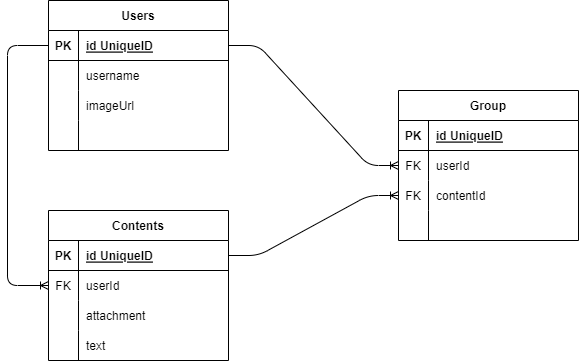

The diagram above was exported from draw.io. Its source (the exported page's mxGraphModel, read from the mxfile embedded in the PNG):
<mxGraphModel dx="1146" dy="496" grid="0" gridSize="10" guides="1" tooltips="1" connect="1" arrows="1" fold="1" page="1" pageScale="1" pageWidth="850" pageHeight="1100" math="0" shadow="0">
  <root>
    <mxCell id="0" />
    <mxCell id="1" parent="0" />
    <mxCell id="2" value="Users" style="shape=table;startSize=30;container=1;collapsible=1;childLayout=tableLayout;fixedRows=1;rowLines=0;fontStyle=1;align=center;resizeLast=1;" vertex="1" parent="1">
      <mxGeometry x="90" y="40" width="180" height="150" as="geometry" />
    </mxCell>
    <mxCell id="3" value="" style="shape=tableRow;horizontal=0;startSize=0;swimlaneHead=0;swimlaneBody=0;fillColor=none;collapsible=0;dropTarget=0;points=[[0,0.5],[1,0.5]];portConstraint=eastwest;top=0;left=0;right=0;bottom=1;" vertex="1" parent="2">
      <mxGeometry y="30" width="180" height="30" as="geometry" />
    </mxCell>
    <mxCell id="4" value="PK" style="shape=partialRectangle;connectable=0;fillColor=none;top=0;left=0;bottom=0;right=0;fontStyle=1;overflow=hidden;" vertex="1" parent="3">
      <mxGeometry width="30" height="30" as="geometry">
        <mxRectangle width="30" height="30" as="alternateBounds" />
      </mxGeometry>
    </mxCell>
    <mxCell id="5" value="id UniqueID" style="shape=partialRectangle;connectable=0;fillColor=none;top=0;left=0;bottom=0;right=0;align=left;spacingLeft=6;fontStyle=5;overflow=hidden;" vertex="1" parent="3">
      <mxGeometry x="30" width="150" height="30" as="geometry">
        <mxRectangle width="150" height="30" as="alternateBounds" />
      </mxGeometry>
    </mxCell>
    <mxCell id="6" value="" style="shape=tableRow;horizontal=0;startSize=0;swimlaneHead=0;swimlaneBody=0;fillColor=none;collapsible=0;dropTarget=0;points=[[0,0.5],[1,0.5]];portConstraint=eastwest;top=0;left=0;right=0;bottom=0;" vertex="1" parent="2">
      <mxGeometry y="60" width="180" height="30" as="geometry" />
    </mxCell>
    <mxCell id="7" value="" style="shape=partialRectangle;connectable=0;fillColor=none;top=0;left=0;bottom=0;right=0;editable=1;overflow=hidden;" vertex="1" parent="6">
      <mxGeometry width="30" height="30" as="geometry">
        <mxRectangle width="30" height="30" as="alternateBounds" />
      </mxGeometry>
    </mxCell>
    <mxCell id="8" value="username" style="shape=partialRectangle;connectable=0;fillColor=none;top=0;left=0;bottom=0;right=0;align=left;spacingLeft=6;overflow=hidden;" vertex="1" parent="6">
      <mxGeometry x="30" width="150" height="30" as="geometry">
        <mxRectangle width="150" height="30" as="alternateBounds" />
      </mxGeometry>
    </mxCell>
    <mxCell id="9" value="" style="shape=tableRow;horizontal=0;startSize=0;swimlaneHead=0;swimlaneBody=0;fillColor=none;collapsible=0;dropTarget=0;points=[[0,0.5],[1,0.5]];portConstraint=eastwest;top=0;left=0;right=0;bottom=0;" vertex="1" parent="2">
      <mxGeometry y="90" width="180" height="30" as="geometry" />
    </mxCell>
    <mxCell id="10" value="" style="shape=partialRectangle;connectable=0;fillColor=none;top=0;left=0;bottom=0;right=0;editable=1;overflow=hidden;" vertex="1" parent="9">
      <mxGeometry width="30" height="30" as="geometry">
        <mxRectangle width="30" height="30" as="alternateBounds" />
      </mxGeometry>
    </mxCell>
    <mxCell id="11" value="imageUrl" style="shape=partialRectangle;connectable=0;fillColor=none;top=0;left=0;bottom=0;right=0;align=left;spacingLeft=6;overflow=hidden;" vertex="1" parent="9">
      <mxGeometry x="30" width="150" height="30" as="geometry">
        <mxRectangle width="150" height="30" as="alternateBounds" />
      </mxGeometry>
    </mxCell>
    <mxCell id="12" value="" style="shape=tableRow;horizontal=0;startSize=0;swimlaneHead=0;swimlaneBody=0;fillColor=none;collapsible=0;dropTarget=0;points=[[0,0.5],[1,0.5]];portConstraint=eastwest;top=0;left=0;right=0;bottom=0;" vertex="1" parent="2">
      <mxGeometry y="120" width="180" height="30" as="geometry" />
    </mxCell>
    <mxCell id="13" value="" style="shape=partialRectangle;connectable=0;fillColor=none;top=0;left=0;bottom=0;right=0;editable=1;overflow=hidden;" vertex="1" parent="12">
      <mxGeometry width="30" height="30" as="geometry">
        <mxRectangle width="30" height="30" as="alternateBounds" />
      </mxGeometry>
    </mxCell>
    <mxCell id="14" value="" style="shape=partialRectangle;connectable=0;fillColor=none;top=0;left=0;bottom=0;right=0;align=left;spacingLeft=6;overflow=hidden;" vertex="1" parent="12">
      <mxGeometry x="30" width="150" height="30" as="geometry">
        <mxRectangle width="150" height="30" as="alternateBounds" />
      </mxGeometry>
    </mxCell>
    <mxCell id="15" value="Contents" style="shape=table;startSize=30;container=1;collapsible=1;childLayout=tableLayout;fixedRows=1;rowLines=0;fontStyle=1;align=center;resizeLast=1;" vertex="1" parent="1">
      <mxGeometry x="90" y="250" width="180" height="150" as="geometry" />
    </mxCell>
    <mxCell id="16" value="" style="shape=tableRow;horizontal=0;startSize=0;swimlaneHead=0;swimlaneBody=0;fillColor=none;collapsible=0;dropTarget=0;points=[[0,0.5],[1,0.5]];portConstraint=eastwest;top=0;left=0;right=0;bottom=1;" vertex="1" parent="15">
      <mxGeometry y="30" width="180" height="30" as="geometry" />
    </mxCell>
    <mxCell id="17" value="PK" style="shape=partialRectangle;connectable=0;fillColor=none;top=0;left=0;bottom=0;right=0;fontStyle=1;overflow=hidden;" vertex="1" parent="16">
      <mxGeometry width="30" height="30" as="geometry">
        <mxRectangle width="30" height="30" as="alternateBounds" />
      </mxGeometry>
    </mxCell>
    <mxCell id="18" value="id UniqueID" style="shape=partialRectangle;connectable=0;fillColor=none;top=0;left=0;bottom=0;right=0;align=left;spacingLeft=6;fontStyle=5;overflow=hidden;" vertex="1" parent="16">
      <mxGeometry x="30" width="150" height="30" as="geometry">
        <mxRectangle width="150" height="30" as="alternateBounds" />
      </mxGeometry>
    </mxCell>
    <mxCell id="19" value="" style="shape=tableRow;horizontal=0;startSize=0;swimlaneHead=0;swimlaneBody=0;fillColor=none;collapsible=0;dropTarget=0;points=[[0,0.5],[1,0.5]];portConstraint=eastwest;top=0;left=0;right=0;bottom=0;" vertex="1" parent="15">
      <mxGeometry y="60" width="180" height="30" as="geometry" />
    </mxCell>
    <mxCell id="20" value="FK" style="shape=partialRectangle;connectable=0;fillColor=none;top=0;left=0;bottom=0;right=0;editable=1;overflow=hidden;" vertex="1" parent="19">
      <mxGeometry width="30" height="30" as="geometry">
        <mxRectangle width="30" height="30" as="alternateBounds" />
      </mxGeometry>
    </mxCell>
    <mxCell id="21" value="userId" style="shape=partialRectangle;connectable=0;fillColor=none;top=0;left=0;bottom=0;right=0;align=left;spacingLeft=6;overflow=hidden;" vertex="1" parent="19">
      <mxGeometry x="30" width="150" height="30" as="geometry">
        <mxRectangle width="150" height="30" as="alternateBounds" />
      </mxGeometry>
    </mxCell>
    <mxCell id="25" value="" style="shape=tableRow;horizontal=0;startSize=0;swimlaneHead=0;swimlaneBody=0;fillColor=none;collapsible=0;dropTarget=0;points=[[0,0.5],[1,0.5]];portConstraint=eastwest;top=0;left=0;right=0;bottom=0;" vertex="1" parent="15">
      <mxGeometry y="90" width="180" height="30" as="geometry" />
    </mxCell>
    <mxCell id="26" value="" style="shape=partialRectangle;connectable=0;fillColor=none;top=0;left=0;bottom=0;right=0;editable=1;overflow=hidden;" vertex="1" parent="25">
      <mxGeometry width="30" height="30" as="geometry">
        <mxRectangle width="30" height="30" as="alternateBounds" />
      </mxGeometry>
    </mxCell>
    <mxCell id="27" value="attachment" style="shape=partialRectangle;connectable=0;fillColor=none;top=0;left=0;bottom=0;right=0;align=left;spacingLeft=6;overflow=hidden;" vertex="1" parent="25">
      <mxGeometry x="30" width="150" height="30" as="geometry">
        <mxRectangle width="150" height="30" as="alternateBounds" />
      </mxGeometry>
    </mxCell>
    <mxCell id="45" value="" style="shape=tableRow;horizontal=0;startSize=0;swimlaneHead=0;swimlaneBody=0;fillColor=none;collapsible=0;dropTarget=0;points=[[0,0.5],[1,0.5]];portConstraint=eastwest;top=0;left=0;right=0;bottom=0;" vertex="1" parent="15">
      <mxGeometry y="120" width="180" height="30" as="geometry" />
    </mxCell>
    <mxCell id="46" value="" style="shape=partialRectangle;connectable=0;fillColor=none;top=0;left=0;bottom=0;right=0;editable=1;overflow=hidden;" vertex="1" parent="45">
      <mxGeometry width="30" height="30" as="geometry">
        <mxRectangle width="30" height="30" as="alternateBounds" />
      </mxGeometry>
    </mxCell>
    <mxCell id="47" value="text " style="shape=partialRectangle;connectable=0;fillColor=none;top=0;left=0;bottom=0;right=0;align=left;spacingLeft=6;overflow=hidden;" vertex="1" parent="45">
      <mxGeometry x="30" width="150" height="30" as="geometry">
        <mxRectangle width="150" height="30" as="alternateBounds" />
      </mxGeometry>
    </mxCell>
    <mxCell id="28" value="Group" style="shape=table;startSize=30;container=1;collapsible=1;childLayout=tableLayout;fixedRows=1;rowLines=0;fontStyle=1;align=center;resizeLast=1;" vertex="1" parent="1">
      <mxGeometry x="440" y="130" width="180" height="150" as="geometry" />
    </mxCell>
    <mxCell id="29" value="" style="shape=tableRow;horizontal=0;startSize=0;swimlaneHead=0;swimlaneBody=0;fillColor=none;collapsible=0;dropTarget=0;points=[[0,0.5],[1,0.5]];portConstraint=eastwest;top=0;left=0;right=0;bottom=1;" vertex="1" parent="28">
      <mxGeometry y="30" width="180" height="30" as="geometry" />
    </mxCell>
    <mxCell id="30" value="PK" style="shape=partialRectangle;connectable=0;fillColor=none;top=0;left=0;bottom=0;right=0;fontStyle=1;overflow=hidden;" vertex="1" parent="29">
      <mxGeometry width="30" height="30" as="geometry">
        <mxRectangle width="30" height="30" as="alternateBounds" />
      </mxGeometry>
    </mxCell>
    <mxCell id="31" value="id UniqueID" style="shape=partialRectangle;connectable=0;fillColor=none;top=0;left=0;bottom=0;right=0;align=left;spacingLeft=6;fontStyle=5;overflow=hidden;" vertex="1" parent="29">
      <mxGeometry x="30" width="150" height="30" as="geometry">
        <mxRectangle width="150" height="30" as="alternateBounds" />
      </mxGeometry>
    </mxCell>
    <mxCell id="32" value="" style="shape=tableRow;horizontal=0;startSize=0;swimlaneHead=0;swimlaneBody=0;fillColor=none;collapsible=0;dropTarget=0;points=[[0,0.5],[1,0.5]];portConstraint=eastwest;top=0;left=0;right=0;bottom=0;" vertex="1" parent="28">
      <mxGeometry y="60" width="180" height="30" as="geometry" />
    </mxCell>
    <mxCell id="33" value="FK" style="shape=partialRectangle;connectable=0;fillColor=none;top=0;left=0;bottom=0;right=0;editable=1;overflow=hidden;" vertex="1" parent="32">
      <mxGeometry width="30" height="30" as="geometry">
        <mxRectangle width="30" height="30" as="alternateBounds" />
      </mxGeometry>
    </mxCell>
    <mxCell id="34" value="userId" style="shape=partialRectangle;connectable=0;fillColor=none;top=0;left=0;bottom=0;right=0;align=left;spacingLeft=6;overflow=hidden;" vertex="1" parent="32">
      <mxGeometry x="30" width="150" height="30" as="geometry">
        <mxRectangle width="150" height="30" as="alternateBounds" />
      </mxGeometry>
    </mxCell>
    <mxCell id="35" value="" style="shape=tableRow;horizontal=0;startSize=0;swimlaneHead=0;swimlaneBody=0;fillColor=none;collapsible=0;dropTarget=0;points=[[0,0.5],[1,0.5]];portConstraint=eastwest;top=0;left=0;right=0;bottom=0;" vertex="1" parent="28">
      <mxGeometry y="90" width="180" height="30" as="geometry" />
    </mxCell>
    <mxCell id="36" value="FK" style="shape=partialRectangle;connectable=0;fillColor=none;top=0;left=0;bottom=0;right=0;editable=1;overflow=hidden;" vertex="1" parent="35">
      <mxGeometry width="30" height="30" as="geometry">
        <mxRectangle width="30" height="30" as="alternateBounds" />
      </mxGeometry>
    </mxCell>
    <mxCell id="37" value="contentId" style="shape=partialRectangle;connectable=0;fillColor=none;top=0;left=0;bottom=0;right=0;align=left;spacingLeft=6;overflow=hidden;" vertex="1" parent="35">
      <mxGeometry x="30" width="150" height="30" as="geometry">
        <mxRectangle width="150" height="30" as="alternateBounds" />
      </mxGeometry>
    </mxCell>
    <mxCell id="38" value="" style="shape=tableRow;horizontal=0;startSize=0;swimlaneHead=0;swimlaneBody=0;fillColor=none;collapsible=0;dropTarget=0;points=[[0,0.5],[1,0.5]];portConstraint=eastwest;top=0;left=0;right=0;bottom=0;" vertex="1" parent="28">
      <mxGeometry y="120" width="180" height="30" as="geometry" />
    </mxCell>
    <mxCell id="39" value="" style="shape=partialRectangle;connectable=0;fillColor=none;top=0;left=0;bottom=0;right=0;editable=1;overflow=hidden;" vertex="1" parent="38">
      <mxGeometry width="30" height="30" as="geometry">
        <mxRectangle width="30" height="30" as="alternateBounds" />
      </mxGeometry>
    </mxCell>
    <mxCell id="40" value="" style="shape=partialRectangle;connectable=0;fillColor=none;top=0;left=0;bottom=0;right=0;align=left;spacingLeft=6;overflow=hidden;" vertex="1" parent="38">
      <mxGeometry x="30" width="150" height="30" as="geometry">
        <mxRectangle width="150" height="30" as="alternateBounds" />
      </mxGeometry>
    </mxCell>
    <mxCell id="43" value="" style="edgeStyle=entityRelationEdgeStyle;fontSize=12;html=1;endArrow=ERoneToMany;exitX=1;exitY=0.5;exitDx=0;exitDy=0;entryX=0;entryY=0.5;entryDx=0;entryDy=0;" edge="1" parent="1" source="3" target="32">
      <mxGeometry width="100" height="100" relative="1" as="geometry">
        <mxPoint x="470" y="300" as="sourcePoint" />
        <mxPoint x="570" y="200" as="targetPoint" />
      </mxGeometry>
    </mxCell>
    <mxCell id="44" value="" style="edgeStyle=entityRelationEdgeStyle;fontSize=12;html=1;endArrow=ERoneToMany;exitX=1;exitY=0.5;exitDx=0;exitDy=0;entryX=0;entryY=0.5;entryDx=0;entryDy=0;" edge="1" parent="1" source="16" target="35">
      <mxGeometry width="100" height="100" relative="1" as="geometry">
        <mxPoint x="480" y="310" as="sourcePoint" />
        <mxPoint x="580" y="210" as="targetPoint" />
      </mxGeometry>
    </mxCell>
    <mxCell id="48" value="" style="edgeStyle=elbowEdgeStyle;fontSize=12;html=1;endArrow=ERoneToMany;exitX=0;exitY=0.5;exitDx=0;exitDy=0;entryX=0;entryY=0.5;entryDx=0;entryDy=0;" edge="1" parent="1" source="3" target="19">
      <mxGeometry width="100" height="100" relative="1" as="geometry">
        <mxPoint x="280" y="95" as="sourcePoint" />
        <mxPoint x="450" y="215" as="targetPoint" />
        <Array as="points">
          <mxPoint x="49" y="205" />
        </Array>
      </mxGeometry>
    </mxCell>
  </root>
</mxGraphModel>